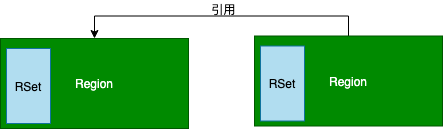

The diagram above was exported from draw.io. Its source (the exported page's mxGraphModel, read from the mxfile embedded in the PNG):
<mxGraphModel dx="946" dy="532" grid="0" gridSize="10" guides="1" tooltips="1" connect="1" arrows="1" fold="1" page="1" pageScale="1" pageWidth="827" pageHeight="1169" math="0" shadow="0">
  <root>
    <mxCell id="J80BHdbMA5esmJceVPvk-0" />
    <mxCell id="J80BHdbMA5esmJceVPvk-1" parent="J80BHdbMA5esmJceVPvk-0" />
    <mxCell id="J80BHdbMA5esmJceVPvk-2" value="Region" style="rounded=0;whiteSpace=wrap;html=1;fillColor=#008a00;strokeColor=#005700;fontColor=#ffffff;" vertex="1" parent="J80BHdbMA5esmJceVPvk-1">
      <mxGeometry x="160" y="150" width="188" height="90" as="geometry" />
    </mxCell>
    <mxCell id="J80BHdbMA5esmJceVPvk-3" value="RSet" style="rounded=0;whiteSpace=wrap;html=1;fillColor=#b1ddf0;strokeColor=#10739e;" vertex="1" parent="J80BHdbMA5esmJceVPvk-1">
      <mxGeometry x="166" y="160" width="44" height="75" as="geometry" />
    </mxCell>
    <mxCell id="J80BHdbMA5esmJceVPvk-9" style="edgeStyle=orthogonalEdgeStyle;rounded=0;orthogonalLoop=1;jettySize=auto;html=1;entryX=0.5;entryY=0;entryDx=0;entryDy=0;exitX=0.5;exitY=0;exitDx=0;exitDy=0;" edge="1" parent="J80BHdbMA5esmJceVPvk-1" source="J80BHdbMA5esmJceVPvk-11" target="J80BHdbMA5esmJceVPvk-2">
      <mxGeometry relative="1" as="geometry">
        <mxPoint x="522" y="91" as="sourcePoint" />
      </mxGeometry>
    </mxCell>
    <mxCell id="J80BHdbMA5esmJceVPvk-10" value="引用" style="text;html=1;align=center;verticalAlign=middle;resizable=0;points=[];autosize=1;strokeColor=none;fillColor=none;" vertex="1" parent="J80BHdbMA5esmJceVPvk-1">
      <mxGeometry x="366" y="112" width="34" height="18" as="geometry" />
    </mxCell>
    <mxCell id="J80BHdbMA5esmJceVPvk-11" value="Region" style="rounded=0;whiteSpace=wrap;html=1;fillColor=#008a00;strokeColor=#005700;fontColor=#ffffff;" vertex="1" parent="J80BHdbMA5esmJceVPvk-1">
      <mxGeometry x="414" y="147.5" width="188" height="90" as="geometry" />
    </mxCell>
    <mxCell id="J80BHdbMA5esmJceVPvk-12" value="RSet" style="rounded=0;whiteSpace=wrap;html=1;fillColor=#b1ddf0;strokeColor=#10739e;" vertex="1" parent="J80BHdbMA5esmJceVPvk-1">
      <mxGeometry x="420" y="157.5" width="44" height="75" as="geometry" />
    </mxCell>
  </root>
</mxGraphModel>